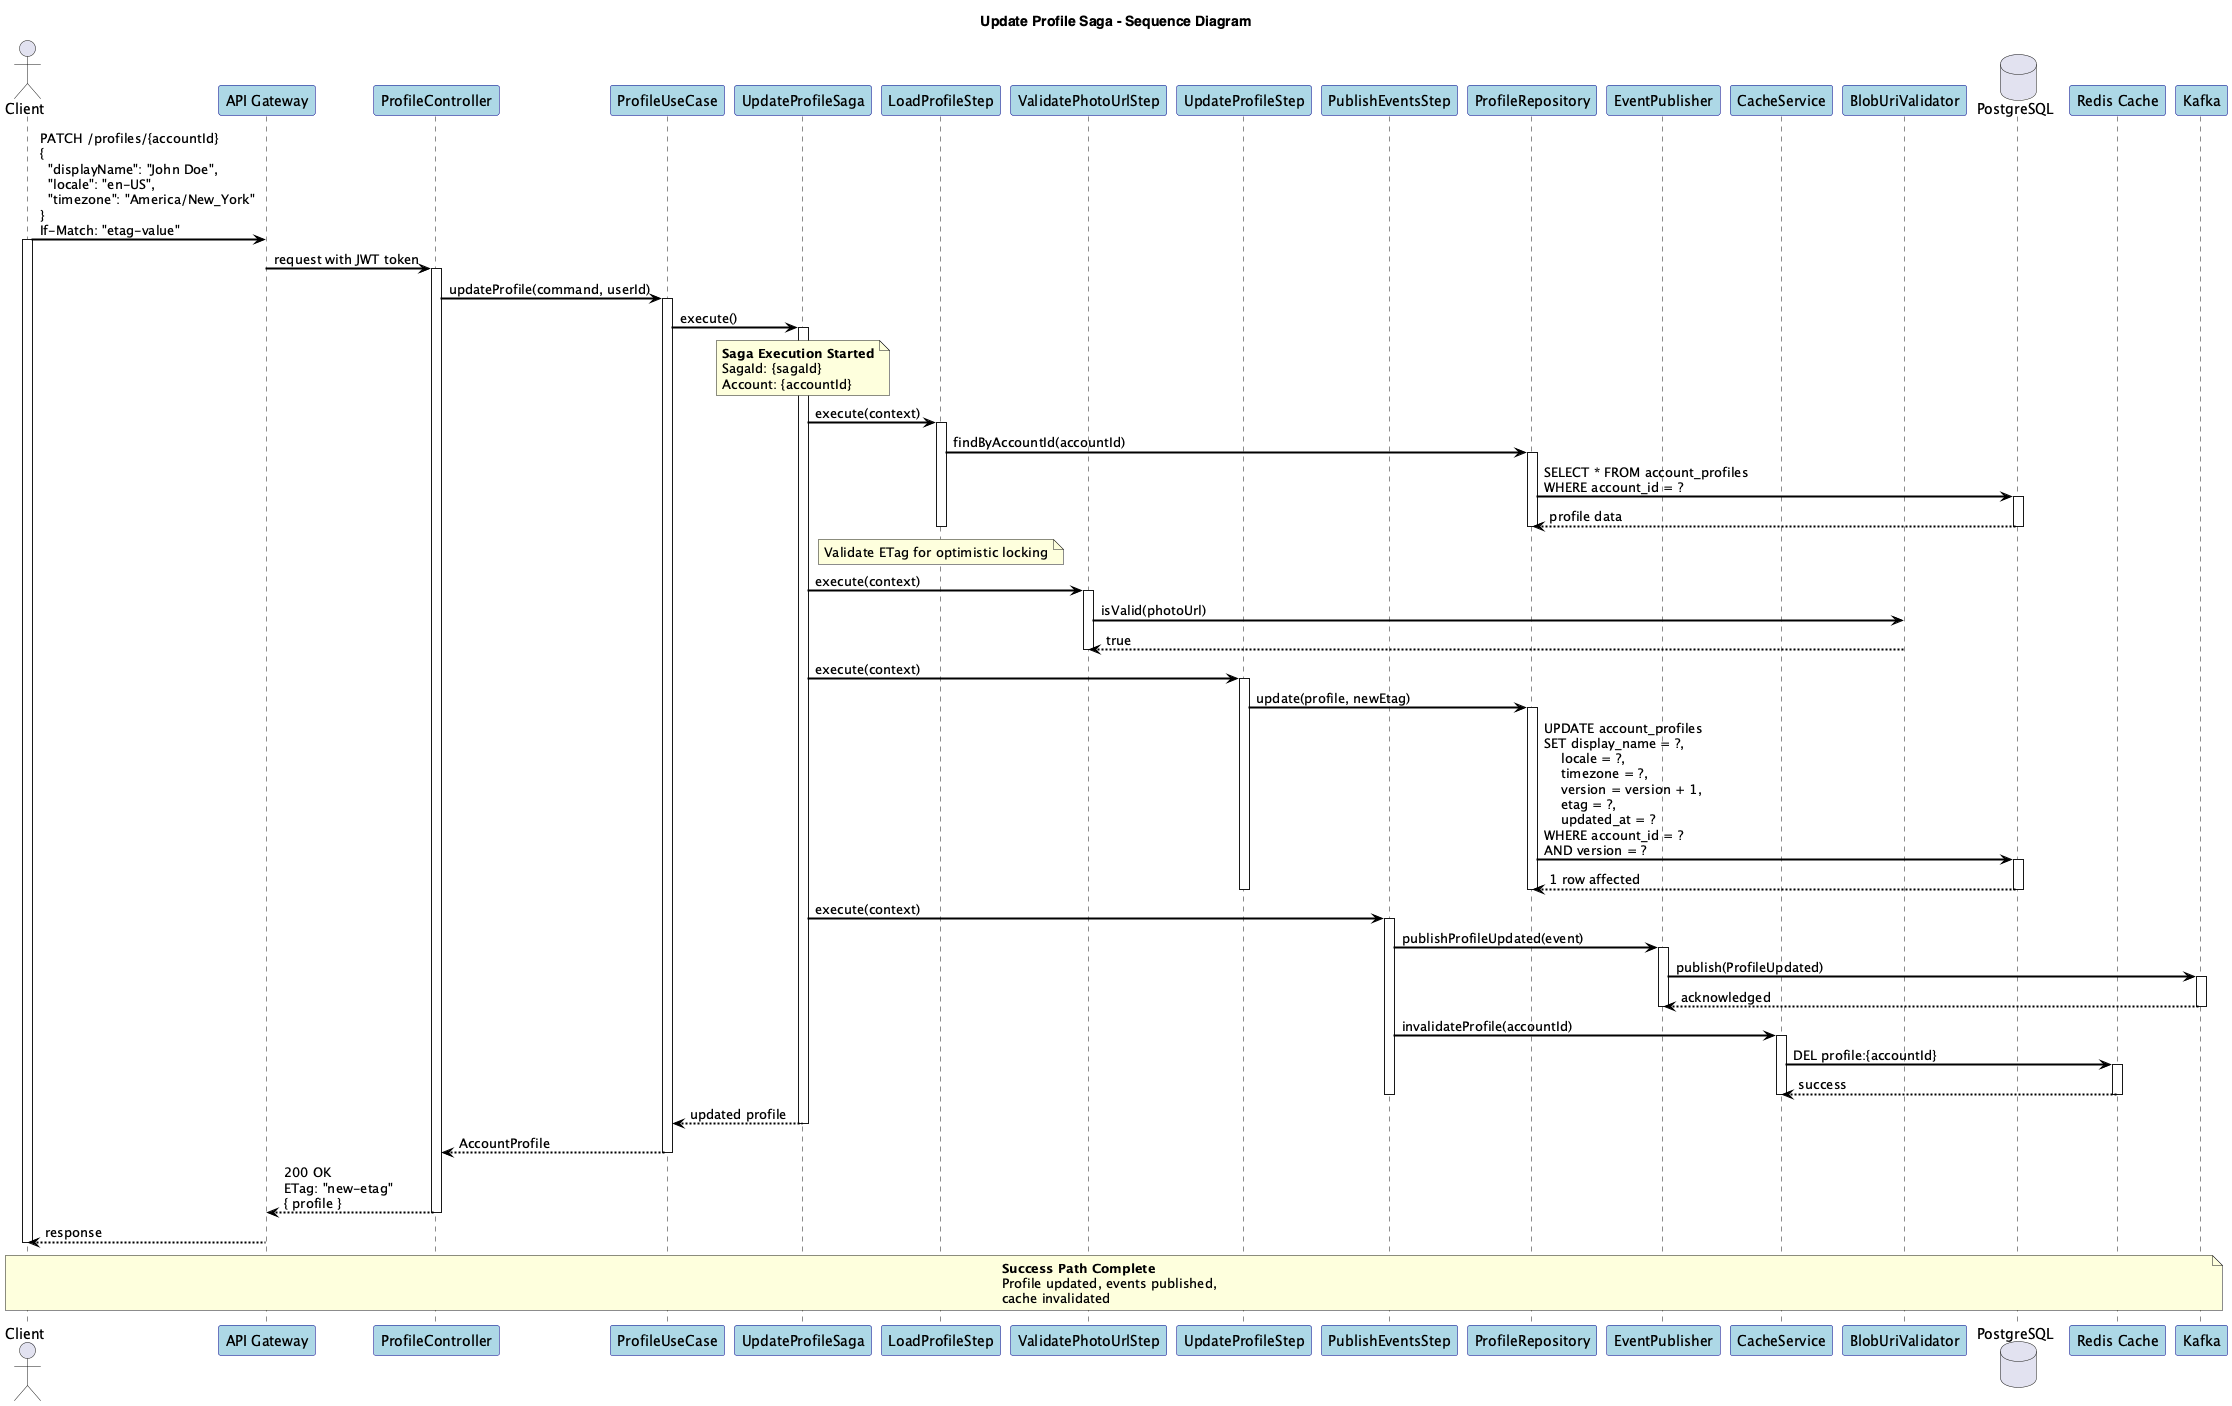

The diagram above was rendered by PlantUML. Its source (embedded in the PNG):
@startuml
title Update Profile Saga - Sequence Diagram

skinparam shadowing false
skinparam fontName "Helvetica"
skinparam titleFontName "Helvetica"
skinparam backgroundColor white
skinparam participantBackgroundColor lightblue
skinparam participantBorderColor darkblue
skinparam arrowColor black
skinparam arrowThickness 2

actor Client
participant "API Gateway" as APIGW
participant "ProfileController" as Controller
participant "ProfileUseCase" as UseCase
participant "UpdateProfileSaga" as Saga
participant "LoadProfileStep" as LoadStep
participant "ValidatePhotoUrlStep" as ValidateStep
participant "UpdateProfileStep" as UpdateStep
participant "PublishEventsStep" as PublishStep
participant "ProfileRepository" as ProfileRepo
participant "EventPublisher" as EventPub
participant "CacheService" as Cache
participant "BlobUriValidator" as BlobValidator
database "PostgreSQL" as DB
participant "Redis Cache" as Redis
participant "Kafka" as Kafka

Client -> APIGW: PATCH /profiles/{accountId}\n{\n  "displayName": "John Doe",\n  "locale": "en-US",\n  "timezone": "America/New_York"\n}\nIf-Match: "etag-value"
activate Client

APIGW -> Controller: request with JWT token
activate Controller

Controller -> UseCase: updateProfile(command, userId)
activate UseCase

UseCase -> Saga: execute()
activate Saga

note over Saga: **Saga Execution Started**\nSagaId: {sagaId}\nAccount: {accountId}

Saga -> LoadStep: execute(context)
activate LoadStep
LoadStep -> ProfileRepo: findByAccountId(accountId)
activate ProfileRepo
ProfileRepo -> DB: SELECT * FROM account_profiles\nWHERE account_id = ?
activate DB
DB --> ProfileRepo: profile data
deactivate DB
deactivate ProfileRepo
deactivate LoadStep

note over LoadStep: Validate ETag for optimistic locking

Saga -> ValidateStep: execute(context)
activate ValidateStep
ValidateStep -> BlobValidator: isValid(photoUrl)
BlobValidator --> ValidateStep: true
deactivate ValidateStep

Saga -> UpdateStep: execute(context)
activate UpdateStep
UpdateStep -> ProfileRepo: update(profile, newEtag)
activate ProfileRepo
ProfileRepo -> DB: UPDATE account_profiles\nSET display_name = ?,\n    locale = ?,\n    timezone = ?,\n    version = version + 1,\n    etag = ?,\n    updated_at = ?\nWHERE account_id = ?\nAND version = ?
activate DB
DB --> ProfileRepo: 1 row affected
deactivate DB
deactivate ProfileRepo
deactivate UpdateStep

Saga -> PublishStep: execute(context)
activate PublishStep
PublishStep -> EventPub: publishProfileUpdated(event)
activate EventPub
EventPub -> Kafka: publish(ProfileUpdated)
activate Kafka
Kafka --> EventPub: acknowledged
deactivate Kafka
deactivate EventPub

PublishStep -> Cache: invalidateProfile(accountId)
activate Cache
Cache -> Redis: DEL profile:{accountId}
activate Redis
Redis --> Cache: success
deactivate Redis
deactivate Cache
deactivate PublishStep

Saga --> UseCase: updated profile
deactivate Saga

UseCase --> Controller: AccountProfile
deactivate UseCase

Controller --> APIGW: 200 OK\nETag: "new-etag"\n{ profile }
deactivate Controller

APIGW --> Client: response
deactivate APIGW

deactivate Client

note over Client, Kafka: **Success Path Complete**\nProfile updated, events published,\ncache invalidated

@enduml